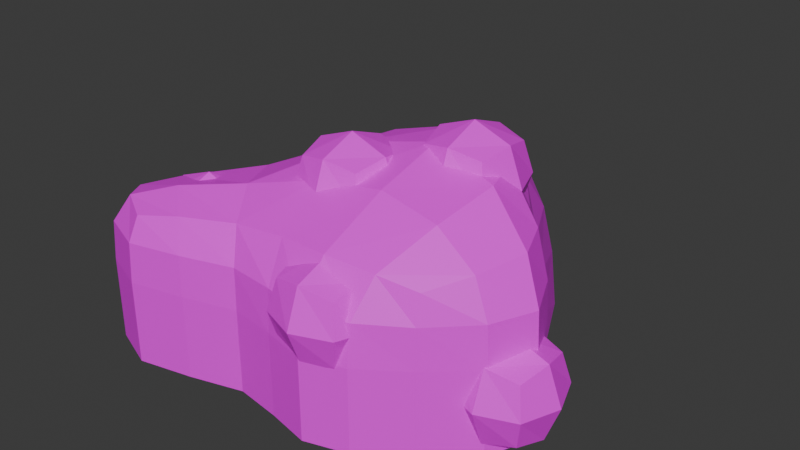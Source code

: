 # Source: Hearthsteel.blend  (saved by Blender 5.1.30; exported with 4.5.12 LTS)
import bpy
from mathutils import Matrix  # noqa: F401  (used for matrix-valued properties, if any)

bpy.ops.wm.read_factory_settings(use_empty=True)
scene = bpy.context.scene
scene.name = 'Scene'

# ---- collections
col_collection = bpy.data.collections.new('Collection'); scene.collection.children.link(col_collection)

# ---- images (referenced by path relative to the original .blend; pixels are not part of the script)
import os
ASSET_DIR = os.environ.get("B2B_ASSET_DIR", "")  # directory of the original .blend (textures are referenced by path, not embedded)
HERE = os.path.dirname(os.path.abspath(__file__))  # packed textures are extracted next to this script under _unpacked/

def load_image(name, relpath, width, height, colorspace="sRGB"):
    """Load a texture the original file referenced (path relative to the .blend, or extracted next to this script)."""
    p = next((c for c in (os.path.join(HERE, relpath), os.path.join(ASSET_DIR, relpath)) if relpath and os.path.exists(c)), "")
    if p:
        img = bpy.data.images.load(p, check_existing=True)
        img.name = name
    else:  # same state as the original file: an image datablock whose file is absent (Cycles renders it pink)
        img = bpy.data.images.new(name, width, height)
        img.source = "FILE"
        img.filepath = "//" + (relpath or name)
    img.colorspace_settings.name = colorspace
    return img
img_gradient_texture_atlas_png = load_image('gradient_texture_atlas.png', 'gradient_texture_atlas.png', 1024, 1024, 'sRGB')

# ---- materials (node trees are filled in below, after node groups)
mat_talc = bpy.data.materials.new('Talc')

# ---- material node trees
mat_talc.use_nodes = True; mat_talc.node_tree.nodes.clear()
_N = mat_talc.node_tree.nodes; _L = mat_talc.node_tree.links
n0 = _N.new('ShaderNodeBsdfPrincipled'); n0.name = 'Principled BSDF'; n0.location = (-200, 100)
n1 = _N.new('ShaderNodeOutputMaterial'); n1.name = 'Material Output'; n1.location = (200, 100)
n2 = _N.new('ShaderNodeTexImage'); n2.name = 'Image Texture'; n2.location = (-490, 80)
n2.image = img_gradient_texture_atlas_png
_L.new(n0.outputs[0], n1.inputs[0])
_L.new(n2.outputs[0], n0.inputs[0])
n1.is_active_output = True

# ---- world
world_world = bpy.data.worlds.new('World'); scene.world = world_world
world_world.use_nodes = True; world_world.node_tree.nodes.clear()
_N = world_world.node_tree.nodes; _L = world_world.node_tree.links
n0 = _N.new('ShaderNodeOutputWorld'); n0.name = 'World Output'; n0.location = (200, 100)
n1 = _N.new('ShaderNodeBackground'); n1.name = 'Background'; n1.location = (-200, 100)
n1.inputs[0].default_value = (0.05088, 0.05088, 0.05088, 1.0)
_L.new(n1.outputs[0], n0.inputs[0])
n0.is_active_output = True
world_world.color = (0.05088, 0.05088, 0.05088)
world_world.sun_shadow_jitter_overblur = 0.0

# ---- meshes
me_cube = bpy.data.meshes.new('Cube')
me_cube.from_pydata([(0.944, 1.005, 0.9533), (1.026, 1.32, -1.0), (1.002, -0.8451, 0.7997), (1.026, -0.9497, -1.0), (-1.038, 1.005, 0.9533), (-1.026, 1.32, -1.0), (-1.218, -1.048, 0.8665), (-1.065, -1.267, -1.0), (-2.195, 0.01577, -1.0), (1.498, 0.1306, 0.9842), (-1.817, -0.01463, 0.9886), (1.771, 0.0, -1.0), (0.0, 2.946, -1.0), (0.03069, -1.087, 0.9659), (0.0, -1.465, -1.0), (-0.1247, 1.513, 1.375), (0.08822, 0.5223, 1.603), (-3.123, -0.9212, -1.0), (-2.353, -1.588, -1.0), (-2.333, -1.429, 0.75), (-2.911, -0.929, 0.75), (1.0, 1.224, 0.1352), (-1.065, -1.267, 0.0), (1.026, -0.9497, 0.0), (-1.052, 1.224, 0.1352), (1.771, -1.863e-09, 0.0), (-2.195, 0.01577, 0.0), (-0.1036, 2.565, 0.5409), (-1.863e-09, -1.465, 0.0), (-2.353, -1.588, 0.0), (-3.123, -0.9212, 0.0), (-0.5032, 2.378, -1.0), (1.013, 1.291, -0.4173), (-1.084, -1.24, 0.4833), (1.026, -0.9497, -0.5), (-1.039, 1.291, -0.4173), (-0.5784, -1.034, 0.9286), (1.313, -0.4354, 0.9182), (0.5032, -1.314, -1.0), (-1.341, 0.6199, 0.982), (0.4836, 1.317, 1.217), (1.533, 0.54, -1.0), (-1.586, 0.5419, -1.0), (1.285, 0.6321, 0.9819), (-1.525, -0.5931, 1.059), (1.533, -0.4937, -1.0), (1.771, -1.863e-09, -0.5), (-2.195, 0.01577, -0.5), (0.9118, 0.3754, 1.413), (0.5032, 2.378, -1.0), (0.598, -1.006, 0.916), (-0.5082, -1.353, -1.0), (-0.6676, 1.317, 1.217), (-0.8239, 0.3598, 1.416), (-0.0132, 1.073, 1.585), (-0.05179, 2.831, -0.1693), (-1.863e-09, -1.465, -0.5), (0.08391, -0.3179, 1.369), (-2.912, -1.368, -1.0), (-2.349, -1.561, 0.4684), (-2.698, -1.229, 0.8048), (-3.123, -0.9212, -0.5), (-1.864, -1.27, 0.8232), (-1.699, -1.446, -1.0), (-2.588, -0.5932, 0.8348), (-2.804, -0.4527, -1.0), (0.9819, 1.103, 0.6207), (-1.065, -1.267, -0.5), (1.022, -0.9329, 0.4762), (-1.059, 1.103, 0.6207), (1.736, 0.01632, 0.498), (-2.156, 0.01392, 0.4961), (-0.1451, 2.063, 1.042), (0.003836, -1.418, 0.4957), (-2.353, -1.588, -0.5), (-3.087, -0.9225, 0.4684), (-2.804, -0.4527, 0.0), (-2.912, -1.368, 0.0), (0.5032, -1.314, 0.0), (-0.5777, 2.104, 0.3888), (-1.699, -1.446, 0.0), (1.53, 0.5281, 0.0169), (0.4288, 2.104, 0.3888), (1.533, -0.4937, 0.0), (-1.589, 0.53, 0.0169), (-0.5082, -1.353, 0.0), (-0.7169, -0.3821, 1.256), (-0.517, -1.313, 0.4911), (-1.562, 0.5267, 0.5124), (1.507, -0.4848, 0.4891), (0.406, 1.741, 0.8833), (1.499, 0.5282, 0.5124), (-1.718, -1.423, 0.477), (-0.7632, 0.9023, 1.397), (0.7345, 0.9054, 1.397), (-0.6156, 1.741, 0.8833), (0.5137, -1.276, 0.4888), (0.805, -0.3618, 1.24), (-2.885, -1.35, 0.4738), (-2.231, -0.9393, 0.9513), (-2.804, -0.4527, -0.5), (-2.773, -0.4672, 0.4799), (-2.912, -1.368, -0.5), (0.5032, -1.314, -0.5), (-0.5405, 2.295, -0.2623), (-1.699, -1.446, -0.5), (1.531, 0.5364, -0.4897), (0.466, 2.295, -0.2623), (1.533, -0.4937, -0.5), (-1.588, 0.5384, -0.4897), (-0.5082, -1.353, -0.5)], [], [(16, 53, 86, 57), (53, 10, 44, 86), (86, 44, 6, 36), (57, 86, 36, 13), (28, 73, 87, 85), (73, 13, 36, 87), (87, 36, 6, 33), (85, 87, 33, 22), (26, 71, 88, 84), (71, 10, 39, 88), (88, 39, 4, 69), (84, 88, 69, 24), (25, 70, 89, 83), (70, 9, 37, 89), (89, 37, 2, 68), (83, 89, 68, 23), (27, 72, 90, 82), (72, 15, 40, 90), (90, 40, 0, 66), (82, 90, 66, 21), (21, 66, 91, 81), (66, 0, 43, 91), (91, 43, 9, 70), (81, 91, 70, 25), (22, 33, 92, 80), (33, 6, 62, 92), (92, 62, 19, 59), (80, 92, 59, 29), (15, 52, 93, 54), (52, 4, 39, 93), (93, 39, 10, 53), (54, 93, 53, 16), (0, 40, 94, 43), (40, 15, 54, 94), (94, 54, 16, 48), (43, 94, 48, 9), (24, 69, 95, 79), (69, 4, 52, 95), (95, 52, 15, 72), (79, 95, 72, 27), (23, 68, 96, 78), (68, 2, 50, 96), (96, 50, 13, 73), (78, 96, 73, 28), (9, 48, 97, 37), (48, 16, 57, 97), (97, 57, 13, 50), (37, 97, 50, 2), (29, 59, 98, 77), (59, 19, 60, 98), (98, 60, 20, 75), (77, 98, 75, 30), (6, 44, 99, 62), (44, 10, 64, 99), (99, 64, 20, 60), (62, 99, 60, 19), (26, 47, 100, 76), (47, 8, 65, 100), (100, 65, 17, 61), (76, 100, 61, 30), (10, 71, 101, 64), (71, 26, 76, 101), (101, 76, 30, 75), (64, 101, 75, 20), (18, 74, 102, 58), (74, 29, 77, 102), (102, 77, 30, 61), (58, 102, 61, 17), (3, 34, 103, 38), (34, 23, 78, 103), (103, 78, 28, 56), (38, 103, 56, 14), (5, 35, 104, 31), (35, 24, 79, 104), (104, 79, 27, 55), (31, 104, 55, 12), (7, 67, 105, 63), (67, 22, 80, 105), (105, 80, 29, 74), (63, 105, 74, 18), (1, 32, 106, 41), (32, 21, 81, 106), (106, 81, 25, 46), (41, 106, 46, 11), (12, 55, 107, 49), (55, 27, 82, 107), (107, 82, 21, 32), (49, 107, 32, 1), (11, 46, 108, 45), (46, 25, 83, 108), (108, 83, 23, 34), (45, 108, 34, 3), (8, 47, 109, 42), (47, 26, 84, 109), (109, 84, 24, 35), (42, 109, 35, 5), (14, 56, 110, 51), (56, 28, 85, 110), (110, 85, 22, 67), (51, 110, 67, 7)])
_uv = me_cube.uv_layers.new(name='UVMap')
_uv.uv.foreach_set('vector', [0.1552, 0.5795, 0.1617, 0.584, 0.1543, 0.5863, 0.1479, 0.5827, 0.1617, 0.584, 0.1672, 0.5898, 0.1595, 0.5906, 0.1543, 0.5863, 0.1543, 0.5863, 0.1595, 0.5906, 0.1529, 0.5911, 0.1474, 0.5884, 0.1479, 0.5827, 0.1543, 0.5863, 0.1474, 0.5884, 0.1417, 0.586, 0.1969, 0.5963, 0.1965, 0.5936, 0.2013, 0.5935, 0.2015, 0.5962, 0.1965, 0.5936, 0.1941, 0.591, 0.2002, 0.5911, 0.2013, 0.5935, 0.2013, 0.5935, 0.2002, 0.5911, 0.207, 0.5913, 0.2068, 0.5935, 0.2015, 0.5962, 0.2013, 0.5935, 0.2068, 0.5935, 0.2068, 0.5961, 0.1516, 0.5701, 0.1519, 0.5674, 0.1615, 0.5673, 0.1613, 0.57, 0.1519, 0.5674, 0.1543, 0.5646, 0.1641, 0.5646, 0.1615, 0.5673, 0.1615, 0.5673, 0.1641, 0.5646, 0.1701, 0.5648, 0.1709, 0.5667, 0.1613, 0.57, 0.1615, 0.5673, 0.1709, 0.5667, 0.1721, 0.5693, 0.1688, 0.5963, 0.1691, 0.5935, 0.1747, 0.5937, 0.1745, 0.5963, 0.1691, 0.5935, 0.1709, 0.5908, 0.1764, 0.5913, 0.1747, 0.5937, 0.1747, 0.5937, 0.1764, 0.5913, 0.1824, 0.592, 0.1827, 0.5938, 0.1745, 0.5963, 0.1747, 0.5937, 0.1827, 0.5938, 0.1828, 0.5964, 0.1721, 0.5821, 0.1769, 0.5791, 0.184, 0.5802, 0.1804, 0.5831, 0.1769, 0.5791, 0.1827, 0.577, 0.1889, 0.5783, 0.184, 0.5802, 0.184, 0.5802, 0.1889, 0.5783, 0.1952, 0.5799, 0.1945, 0.5818, 0.1804, 0.5831, 0.184, 0.5802, 0.1945, 0.5818, 0.1933, 0.5845, 0.1933, 0.5845, 0.1945, 0.5818, 0.2039, 0.5825, 0.2041, 0.5852, 0.1945, 0.5818, 0.1952, 0.5799, 0.2014, 0.5798, 0.2039, 0.5825, 0.2039, 0.5825, 0.2014, 0.5798, 0.208, 0.5797, 0.2108, 0.5824, 0.2041, 0.5852, 0.2039, 0.5825, 0.2108, 0.5824, 0.2112, 0.5852, 0.2068, 0.5961, 0.2068, 0.5935, 0.2147, 0.5935, 0.2146, 0.5961, 0.2068, 0.5935, 0.207, 0.5913, 0.2152, 0.5915, 0.2147, 0.5935, 0.2147, 0.5935, 0.2152, 0.5915, 0.2212, 0.5919, 0.2222, 0.5934, 0.2146, 0.5961, 0.2147, 0.5935, 0.2222, 0.5934, 0.2224, 0.596, 0.1658, 0.5772, 0.1688, 0.5802, 0.166, 0.5819, 0.1609, 0.578, 0.176, 0.5633, 0.1701, 0.5648, 0.1641, 0.5646, 0.1714, 0.5622, 0.166, 0.5819, 0.1686, 0.5856, 0.1672, 0.5898, 0.1617, 0.584, 0.1609, 0.578, 0.166, 0.5819, 0.1617, 0.584, 0.1552, 0.5795, 0.1952, 0.5799, 0.1889, 0.5783, 0.1948, 0.5773, 0.2014, 0.5798, 0.1889, 0.5783, 0.1827, 0.577, 0.188, 0.5757, 0.1948, 0.5773, 0.153, 0.5757, 0.1609, 0.578, 0.1552, 0.5795, 0.1468, 0.5769, 0.2014, 0.5798, 0.1948, 0.5773, 0.2015, 0.577, 0.208, 0.5797, 0.1721, 0.5693, 0.1709, 0.5667, 0.1804, 0.5653, 0.1841, 0.5681, 0.1709, 0.5667, 0.1701, 0.5648, 0.176, 0.5633, 0.1804, 0.5653, 0.1804, 0.5653, 0.176, 0.5633, 0.1822, 0.5623, 0.1872, 0.5643, 0.1841, 0.5681, 0.1804, 0.5653, 0.1872, 0.5643, 0.1922, 0.5672, 0.1828, 0.5964, 0.1827, 0.5938, 0.1903, 0.5937, 0.1906, 0.5964, 0.1827, 0.5938, 0.1824, 0.592, 0.1876, 0.5913, 0.1903, 0.5937, 0.1903, 0.5937, 0.1876, 0.5913, 0.1941, 0.591, 0.1965, 0.5936, 0.1906, 0.5964, 0.1903, 0.5937, 0.1965, 0.5936, 0.1969, 0.5963, 0.1396, 0.5758, 0.1468, 0.5769, 0.1412, 0.5801, 0.1362, 0.5786, 0.1468, 0.5769, 0.1552, 0.5795, 0.1479, 0.5827, 0.1412, 0.5801, 0.1412, 0.5801, 0.1479, 0.5827, 0.1417, 0.586, 0.1374, 0.5835, 0.1362, 0.5786, 0.1412, 0.5801, 0.1374, 0.5835, 0.1354, 0.5814, 0.1967, 0.5664, 0.1969, 0.5639, 0.2021, 0.5642, 0.2021, 0.5668, 0.1969, 0.5639, 0.1983, 0.5623, 0.2025, 0.5622, 0.2021, 0.5642, 0.2021, 0.5642, 0.2025, 0.5622, 0.207, 0.5625, 0.208, 0.5642, 0.2021, 0.5668, 0.2021, 0.5642, 0.208, 0.5642, 0.2082, 0.5668, 0.1529, 0.5911, 0.1595, 0.5906, 0.1627, 0.5948, 0.1566, 0.5946, 0.1595, 0.5906, 0.1672, 0.5898, 0.1688, 0.5951, 0.1627, 0.5948, 0.1627, 0.5948, 0.1688, 0.5951, 0.1687, 0.5977, 0.1642, 0.5978, 0.1566, 0.5946, 0.1627, 0.5948, 0.1642, 0.5978, 0.1593, 0.5971, 0.1516, 0.5701, 0.1516, 0.5729, 0.1423, 0.573, 0.1423, 0.5703, 0.1516, 0.5729, 0.1516, 0.5756, 0.1423, 0.5757, 0.1423, 0.573, 0.1423, 0.573, 0.1423, 0.5757, 0.1354, 0.5756, 0.1354, 0.5729, 0.1423, 0.5703, 0.1423, 0.573, 0.1354, 0.5729, 0.1354, 0.5702, 0.1543, 0.5646, 0.1519, 0.5674, 0.1424, 0.5676, 0.1427, 0.5655, 0.1519, 0.5674, 0.1516, 0.5701, 0.1423, 0.5703, 0.1424, 0.5676, 0.1424, 0.5676, 0.1423, 0.5703, 0.1354, 0.5702, 0.1356, 0.5676, 0.1427, 0.5655, 0.1424, 0.5676, 0.1356, 0.5676, 0.137, 0.566, 0.1967, 0.5718, 0.1967, 0.5691, 0.2021, 0.5695, 0.2021, 0.5722, 0.1967, 0.5691, 0.1967, 0.5664, 0.2021, 0.5668, 0.2021, 0.5695, 0.2021, 0.5695, 0.2021, 0.5668, 0.2082, 0.5668, 0.2082, 0.5695, 0.2021, 0.5722, 0.2021, 0.5695, 0.2082, 0.5695, 0.2082, 0.5722, 0.1828, 0.6018, 0.1828, 0.5991, 0.1906, 0.5991, 0.1906, 0.6019, 0.1828, 0.5991, 0.1828, 0.5964, 0.1906, 0.5964, 0.1906, 0.5991, 0.1906, 0.5991, 0.1906, 0.5964, 0.1969, 0.5963, 0.1969, 0.5991, 0.1906, 0.6019, 0.1906, 0.5991, 0.1969, 0.5991, 0.1969, 0.6018, 0.1732, 0.5756, 0.1728, 0.5724, 0.1862, 0.5717, 0.1873, 0.5757, 0.1728, 0.5724, 0.1721, 0.5693, 0.1841, 0.5681, 0.1862, 0.5717, 0.1862, 0.5717, 0.1841, 0.5681, 0.1922, 0.5672, 0.1952, 0.5712, 0.1873, 0.5757, 0.1862, 0.5717, 0.1952, 0.5712, 0.1967, 0.5757, 0.2068, 0.6016, 0.2068, 0.5989, 0.2146, 0.5988, 0.2146, 0.6016, 0.2068, 0.5989, 0.2068, 0.5961, 0.2146, 0.5961, 0.2146, 0.5988, 0.2146, 0.5988, 0.2146, 0.5961, 0.2224, 0.596, 0.2224, 0.5988, 0.2146, 0.6016, 0.2146, 0.5988, 0.2224, 0.5988, 0.2224, 0.6015, 0.1925, 0.5907, 0.1927, 0.5875, 0.204, 0.5879, 0.204, 0.5906, 0.1927, 0.5875, 0.1933, 0.5845, 0.2041, 0.5852, 0.204, 0.5879, 0.204, 0.5879, 0.2041, 0.5852, 0.2112, 0.5852, 0.2112, 0.5879, 0.204, 0.5906, 0.204, 0.5879, 0.2112, 0.5879, 0.2112, 0.5906, 0.1688, 0.5907, 0.1697, 0.5861, 0.1787, 0.5867, 0.1781, 0.5908, 0.1697, 0.5861, 0.1721, 0.5821, 0.1804, 0.5831, 0.1787, 0.5867, 0.1787, 0.5867, 0.1804, 0.5831, 0.1933, 0.5845, 0.1927, 0.5875, 0.1781, 0.5908, 0.1787, 0.5867, 0.1927, 0.5875, 0.1925, 0.5907, 0.1688, 0.6017, 0.1688, 0.599, 0.1745, 0.5991, 0.1745, 0.6018, 0.1688, 0.599, 0.1688, 0.5963, 0.1745, 0.5963, 0.1745, 0.5991, 0.1745, 0.5991, 0.1745, 0.5963, 0.1828, 0.5964, 0.1828, 0.5991, 0.1745, 0.6018, 0.1745, 0.5991, 0.1828, 0.5991, 0.1828, 0.6018, 0.1516, 0.5756, 0.1516, 0.5729, 0.1614, 0.5727, 0.1614, 0.5755, 0.1516, 0.5729, 0.1516, 0.5701, 0.1613, 0.57, 0.1614, 0.5727, 0.1614, 0.5727, 0.1613, 0.57, 0.1721, 0.5693, 0.1728, 0.5724, 0.1614, 0.5755, 0.1614, 0.5727, 0.1728, 0.5724, 0.1732, 0.5756, 0.1969, 0.6018, 0.1969, 0.5991, 0.2015, 0.599, 0.2015, 0.6017, 0.1969, 0.5991, 0.1969, 0.5963, 0.2015, 0.5962, 0.2015, 0.599, 0.2015, 0.599, 0.2015, 0.5962, 0.2068, 0.5961, 0.2068, 0.5989, 0.2015, 0.6017, 0.2015, 0.599, 0.2068, 0.5989, 0.2068, 0.6016])
me_cube.materials.append(mat_talc)
me_cube.use_mirror_vertex_groups = False
me_cube.update()
me_cube_002 = bpy.data.meshes.new('Cube.002')
me_cube_002.from_pydata([(-0.3449, -0.6433, -0.579), (-0.3449, -0.6433, 0.144), (-0.3449, 0.07974, -0.579), (-0.3449, 0.07974, 0.144), (0.3782, -0.6433, -0.579), (0.3782, -0.6433, 0.144), (0.3782, 0.07974, -0.579), (0.3782, 0.07974, 0.144), (-1.037, 1.64, -0.5845), (-1.037, 1.64, 0.1385), (-1.037, 2.363, -0.5845), (-1.037, 2.363, 0.1385), (-0.3143, 1.64, -0.5845), (-0.3143, 1.64, 0.1385), (-0.3143, 2.363, -0.5845), (-0.3143, 2.363, 0.1385), (-0.0008025, 1.157, 0.3068), (-0.0008025, 1.157, 1.03), (-0.0008025, 1.88, 0.3068), (-0.0008025, 1.88, 1.03), (0.7222, 1.157, 0.3068), (0.7222, 1.157, 1.03), (0.7222, 1.88, 0.3068), (0.7222, 1.88, 1.03), (-2.534, -0.2007, -0.5309), (-2.534, -0.2007, 0.1921), (-2.534, 0.5223, -0.5309), (-2.534, 0.5223, 0.1921), (-1.811, -0.2007, -0.5309), (-1.811, -0.2007, 0.1921), (-1.811, 0.5223, -0.5309), (-1.811, 0.5223, 0.1921), (1.144, 0.2761, -1.323), (1.144, 0.2761, -0.5999), (1.144, 0.9992, -1.323), (1.144, 0.9992, -0.5999), (1.867, 0.2761, -1.323), (1.867, 0.2761, -0.5999), (1.867, 0.9992, -1.323), (1.867, 0.9992, -0.5999), (-0.9812, 0.4074, 0.1601), (-0.9812, 0.4074, 0.8831), (-0.9812, 1.13, 0.1601), (-0.9812, 1.13, 0.8831), (-0.2582, 0.4074, 0.1601), (-0.2582, 0.4074, 0.8831), (-0.2582, 1.13, 0.1601), (-0.2582, 1.13, 0.8831), (-0.4241, -0.2818, -0.6582), (-0.4241, -0.7225, -0.2175), (-0.4241, -0.2818, 0.2233), (-0.4241, 0.159, -0.2175), (0.01665, 0.159, -0.6582), (0.01665, 0.159, 0.2233), (0.4574, 0.159, -0.2175), (0.4574, -0.2818, -0.6582), (0.4574, -0.2818, 0.2233), (0.4574, -0.7225, -0.2175), (0.01665, -0.7225, -0.6582), (0.01665, -0.7225, 0.2233), (-1.117, 2.002, -0.6637), (-1.117, 1.561, -0.223), (-1.117, 2.002, 0.2177), (-1.117, 2.443, -0.223), (-0.6758, 2.443, -0.6637), (-0.6758, 2.443, 0.2177), (-0.2351, 2.443, -0.223), (-0.2351, 2.002, -0.6637), (-0.2351, 2.002, 0.2177), (-0.2351, 1.561, -0.223), (-0.6758, 1.561, -0.6637), (-0.6758, 1.561, 0.2177), (-0.08002, 1.518, 0.2276), (-0.08002, 1.078, 0.6683), (-0.08002, 1.518, 1.109), (-0.08002, 1.959, 0.6683), (0.3607, 1.959, 0.2276), (0.3607, 1.959, 1.109), (0.8014, 1.959, 0.6683), (0.8014, 1.518, 0.2276), (0.8014, 1.518, 1.109), (0.8014, 1.078, 0.6683), (0.3607, 1.078, 0.2276), (0.3607, 1.078, 1.109), (-2.613, 0.1608, -0.6102), (-2.613, -0.28, -0.1694), (-2.613, 0.1608, 0.2713), (-2.613, 0.6015, -0.1694), (-2.172, 0.6015, -0.6102), (-2.172, 0.6015, 0.2713), (-1.732, 0.6015, -0.1694), (-1.732, 0.1608, -0.6102), (-1.732, 0.1608, 0.2713), (-1.732, -0.28, -0.1694), (-2.172, -0.28, -0.6102), (-2.172, -0.28, 0.2713), (1.064, 0.6376, -1.402), (1.064, 0.1969, -0.9614), (1.064, 0.6376, -0.5207), (1.064, 1.078, -0.9614), (1.505, 1.078, -1.402), (1.505, 1.078, -0.5207), (1.946, 1.078, -0.9614), (1.946, 0.6376, -1.402), (1.946, 0.6376, -0.5207), (1.946, 0.1969, -0.9614), (1.505, 0.1969, -1.402), (1.505, 0.1969, -0.5207), (-1.06, 0.7689, 0.08087), (-1.06, 0.3282, 0.5216), (-1.06, 0.7689, 0.9623), (-1.06, 1.21, 0.5216), (-0.6197, 1.21, 0.08087), (-0.6197, 1.21, 0.9623), (-0.1789, 1.21, 0.5216), (-0.1789, 0.7689, 0.08087), (-0.1789, 0.7689, 0.9623), (-0.1789, 0.3282, 0.5216), (-0.6197, 0.3282, 0.08087), (-0.6197, 0.3282, 0.9623), (-0.5903, -0.2818, -0.2175), (0.01665, 0.3252, -0.2175), (0.6236, -0.2818, -0.2175), (0.01665, -0.8888, -0.2175), (0.01665, -0.2818, -0.8245), (0.01665, -0.2818, 0.3895), (-1.283, 2.002, -0.223), (-0.6758, 2.609, -0.223), (-0.06885, 2.002, -0.223), (-0.6758, 1.395, -0.223), (-0.6758, 2.002, -0.83), (-0.6758, 2.002, 0.384), (-0.2463, 1.518, 0.6683), (0.3607, 2.125, 0.6683), (0.9677, 1.518, 0.6683), (0.3607, 0.9113, 0.6683), (0.3607, 1.518, 0.06134), (0.3607, 1.518, 1.275), (-2.779, 0.1608, -0.1694), (-2.172, 0.7678, -0.1694), (-1.565, 0.1608, -0.1694), (-2.172, -0.4462, -0.1694), (-2.172, 0.1608, -0.7764), (-2.172, 0.1608, 0.4375), (0.8982, 0.6376, -0.9614), (1.505, 1.245, -0.9614), (2.112, 0.6376, -0.9614), (1.505, 0.03066, -0.9614), (1.505, 0.6376, -1.568), (1.505, 0.6376, -0.3545), (-1.227, 0.7689, 0.5216), (-0.6197, 1.376, 0.5216), (-0.01269, 0.7689, 0.5216), (-0.6197, 0.1619, 0.5216), (-0.6197, 0.7689, -0.08538), (-0.6197, 0.7689, 1.129)], [], [(0, 49, 120, 48), (49, 1, 50, 120), (120, 50, 3, 51), (48, 120, 51, 2), (2, 51, 121, 52), (51, 3, 53, 121), (121, 53, 7, 54), (52, 121, 54, 6), (6, 54, 122, 55), (54, 7, 56, 122), (122, 56, 5, 57), (55, 122, 57, 4), (4, 57, 123, 58), (57, 5, 59, 123), (123, 59, 1, 49), (58, 123, 49, 0), (2, 52, 124, 48), (52, 6, 55, 124), (124, 55, 4, 58), (48, 124, 58, 0), (7, 53, 125, 56), (53, 3, 50, 125), (125, 50, 1, 59), (56, 125, 59, 5), (8, 61, 126, 60), (61, 9, 62, 126), (126, 62, 11, 63), (60, 126, 63, 10), (10, 63, 127, 64), (63, 11, 65, 127), (127, 65, 15, 66), (64, 127, 66, 14), (14, 66, 128, 67), (66, 15, 68, 128), (128, 68, 13, 69), (67, 128, 69, 12), (12, 69, 129, 70), (69, 13, 71, 129), (129, 71, 9, 61), (70, 129, 61, 8), (10, 64, 130, 60), (64, 14, 67, 130), (130, 67, 12, 70), (60, 130, 70, 8), (15, 65, 131, 68), (65, 11, 62, 131), (131, 62, 9, 71), (68, 131, 71, 13), (16, 73, 132, 72), (73, 17, 74, 132), (132, 74, 19, 75), (72, 132, 75, 18), (18, 75, 133, 76), (75, 19, 77, 133), (133, 77, 23, 78), (76, 133, 78, 22), (22, 78, 134, 79), (78, 23, 80, 134), (134, 80, 21, 81), (79, 134, 81, 20), (20, 81, 135, 82), (81, 21, 83, 135), (135, 83, 17, 73), (82, 135, 73, 16), (18, 76, 136, 72), (76, 22, 79, 136), (136, 79, 20, 82), (72, 136, 82, 16), (23, 77, 137, 80), (77, 19, 74, 137), (137, 74, 17, 83), (80, 137, 83, 21), (24, 85, 138, 84), (85, 25, 86, 138), (138, 86, 27, 87), (84, 138, 87, 26), (26, 87, 139, 88), (87, 27, 89, 139), (139, 89, 31, 90), (88, 139, 90, 30), (30, 90, 140, 91), (90, 31, 92, 140), (140, 92, 29, 93), (91, 140, 93, 28), (28, 93, 141, 94), (93, 29, 95, 141), (141, 95, 25, 85), (94, 141, 85, 24), (26, 88, 142, 84), (88, 30, 91, 142), (142, 91, 28, 94), (84, 142, 94, 24), (31, 89, 143, 92), (89, 27, 86, 143), (143, 86, 25, 95), (92, 143, 95, 29), (32, 97, 144, 96), (97, 33, 98, 144), (144, 98, 35, 99), (96, 144, 99, 34), (34, 99, 145, 100), (99, 35, 101, 145), (145, 101, 39, 102), (100, 145, 102, 38), (38, 102, 146, 103), (102, 39, 104, 146), (146, 104, 37, 105), (103, 146, 105, 36), (36, 105, 147, 106), (105, 37, 107, 147), (147, 107, 33, 97), (106, 147, 97, 32), (34, 100, 148, 96), (100, 38, 103, 148), (148, 103, 36, 106), (96, 148, 106, 32), (39, 101, 149, 104), (101, 35, 98, 149), (149, 98, 33, 107), (104, 149, 107, 37), (40, 109, 150, 108), (109, 41, 110, 150), (150, 110, 43, 111), (108, 150, 111, 42), (42, 111, 151, 112), (111, 43, 113, 151), (151, 113, 47, 114), (112, 151, 114, 46), (46, 114, 152, 115), (114, 47, 116, 152), (152, 116, 45, 117), (115, 152, 117, 44), (44, 117, 153, 118), (117, 45, 119, 153), (153, 119, 41, 109), (118, 153, 109, 40), (42, 112, 154, 108), (112, 46, 115, 154), (154, 115, 44, 118), (108, 154, 118, 40), (47, 113, 155, 116), (113, 43, 110, 155), (155, 110, 41, 119), (116, 155, 119, 45)])
_uv = me_cube_002.uv_layers.new(name='UVMap')
_uv.uv.foreach_set('vector', [0.3892, 0.8052, 0.3892, 0.8028, 0.3946, 0.8028, 0.3946, 0.8052, 0.3892, 0.8028, 0.3892, 0.8004, 0.3946, 0.8004, 0.3946, 0.8028, 0.3946, 0.8028, 0.3946, 0.8004, 0.4, 0.8004, 0.4, 0.8028, 0.3946, 0.8052, 0.3946, 0.8028, 0.4, 0.8028, 0.4, 0.8052, 0.3892, 0.81, 0.3892, 0.8076, 0.3946, 0.8076, 0.3946, 0.81, 0.3892, 0.8076, 0.3892, 0.8052, 0.3946, 0.8052, 0.3946, 0.8076, 0.3946, 0.8076, 0.3946, 0.8052, 0.4, 0.8052, 0.4, 0.8076, 0.3946, 0.81, 0.3946, 0.8076, 0.4, 0.8076, 0.4, 0.81, 0.4, 0.8052, 0.4, 0.8028, 0.4054, 0.8028, 0.4054, 0.8052, 0.4, 0.8028, 0.4, 0.8004, 0.4054, 0.8004, 0.4054, 0.8028, 0.4054, 0.8028, 0.4054, 0.8004, 0.4108, 0.8004, 0.4108, 0.8028, 0.4054, 0.8052, 0.4054, 0.8028, 0.4108, 0.8028, 0.4108, 0.8052, 0.4, 0.81, 0.4, 0.8076, 0.4054, 0.8076, 0.4054, 0.81, 0.4, 0.8076, 0.4, 0.8052, 0.4054, 0.8052, 0.4054, 0.8076, 0.4054, 0.8076, 0.4054, 0.8052, 0.4108, 0.8052, 0.4108, 0.8076, 0.4054, 0.81, 0.4054, 0.8076, 0.4108, 0.8076, 0.4108, 0.81, 0.4, 0.8149, 0.3946, 0.8149, 0.3946, 0.8124, 0.4, 0.8124, 0.3946, 0.8149, 0.3892, 0.8149, 0.3892, 0.8124, 0.3946, 0.8124, 0.3946, 0.8124, 0.3892, 0.8124, 0.3892, 0.81, 0.3946, 0.81, 0.4, 0.8124, 0.3946, 0.8124, 0.3946, 0.81, 0.4, 0.81, 0.4108, 0.8149, 0.4054, 0.8149, 0.4054, 0.8124, 0.4108, 0.8124, 0.4054, 0.8149, 0.4, 0.8149, 0.4, 0.8124, 0.4054, 0.8124, 0.4054, 0.8124, 0.4, 0.8124, 0.4, 0.81, 0.4054, 0.81, 0.4108, 0.8124, 0.4054, 0.8124, 0.4054, 0.81, 0.4108, 0.81, 0.3892, 0.8052, 0.3892, 0.8028, 0.3946, 0.8028, 0.3946, 0.8052, 0.3892, 0.8028, 0.3892, 0.8004, 0.3946, 0.8004, 0.3946, 0.8028, 0.3946, 0.8028, 0.3946, 0.8004, 0.4, 0.8004, 0.4, 0.8028, 0.3946, 0.8052, 0.3946, 0.8028, 0.4, 0.8028, 0.4, 0.8052, 0.3892, 0.81, 0.3892, 0.8076, 0.3946, 0.8076, 0.3946, 0.81, 0.3892, 0.8076, 0.3892, 0.8052, 0.3946, 0.8052, 0.3946, 0.8076, 0.3946, 0.8076, 0.3946, 0.8052, 0.4, 0.8052, 0.4, 0.8076, 0.3946, 0.81, 0.3946, 0.8076, 0.4, 0.8076, 0.4, 0.81, 0.4, 0.8052, 0.4, 0.8028, 0.4054, 0.8028, 0.4054, 0.8052, 0.4, 0.8028, 0.4, 0.8004, 0.4054, 0.8004, 0.4054, 0.8028, 0.4054, 0.8028, 0.4054, 0.8004, 0.4108, 0.8004, 0.4108, 0.8028, 0.4054, 0.8052, 0.4054, 0.8028, 0.4108, 0.8028, 0.4108, 0.8052, 0.4, 0.81, 0.4, 0.8076, 0.4054, 0.8076, 0.4054, 0.81, 0.4, 0.8076, 0.4, 0.8052, 0.4054, 0.8052, 0.4054, 0.8076, 0.4054, 0.8076, 0.4054, 0.8052, 0.4108, 0.8052, 0.4108, 0.8076, 0.4054, 0.81, 0.4054, 0.8076, 0.4108, 0.8076, 0.4108, 0.81, 0.4, 0.8149, 0.3946, 0.8149, 0.3946, 0.8124, 0.4, 0.8124, 0.3946, 0.8149, 0.3892, 0.8149, 0.3892, 0.8124, 0.3946, 0.8124, 0.3946, 0.8124, 0.3892, 0.8124, 0.3892, 0.81, 0.3946, 0.81, 0.4, 0.8124, 0.3946, 0.8124, 0.3946, 0.81, 0.4, 0.81, 0.4108, 0.8149, 0.4054, 0.8149, 0.4054, 0.8124, 0.4108, 0.8124, 0.4054, 0.8149, 0.4, 0.8149, 0.4, 0.8124, 0.4054, 0.8124, 0.4054, 0.8124, 0.4, 0.8124, 0.4, 0.81, 0.4054, 0.81, 0.4108, 0.8124, 0.4054, 0.8124, 0.4054, 0.81, 0.4108, 0.81, 0.3892, 0.8052, 0.3892, 0.8028, 0.3946, 0.8028, 0.3946, 0.8052, 0.3892, 0.8028, 0.3892, 0.8004, 0.3946, 0.8004, 0.3946, 0.8028, 0.3946, 0.8028, 0.3946, 0.8004, 0.4, 0.8004, 0.4, 0.8028, 0.3946, 0.8052, 0.3946, 0.8028, 0.4, 0.8028, 0.4, 0.8052, 0.3892, 0.81, 0.3892, 0.8076, 0.3946, 0.8076, 0.3946, 0.81, 0.3892, 0.8076, 0.3892, 0.8052, 0.3946, 0.8052, 0.3946, 0.8076, 0.3946, 0.8076, 0.3946, 0.8052, 0.4, 0.8052, 0.4, 0.8076, 0.3946, 0.81, 0.3946, 0.8076, 0.4, 0.8076, 0.4, 0.81, 0.4, 0.8052, 0.4, 0.8028, 0.4054, 0.8028, 0.4054, 0.8052, 0.4, 0.8028, 0.4, 0.8004, 0.4054, 0.8004, 0.4054, 0.8028, 0.4054, 0.8028, 0.4054, 0.8004, 0.4108, 0.8004, 0.4108, 0.8028, 0.4054, 0.8052, 0.4054, 0.8028, 0.4108, 0.8028, 0.4108, 0.8052, 0.4, 0.81, 0.4, 0.8076, 0.4054, 0.8076, 0.4054, 0.81, 0.4, 0.8076, 0.4, 0.8052, 0.4054, 0.8052, 0.4054, 0.8076, 0.4054, 0.8076, 0.4054, 0.8052, 0.4108, 0.8052, 0.4108, 0.8076, 0.4054, 0.81, 0.4054, 0.8076, 0.4108, 0.8076, 0.4108, 0.81, 0.4, 0.8149, 0.3946, 0.8149, 0.3946, 0.8124, 0.4, 0.8124, 0.3946, 0.8149, 0.3892, 0.8149, 0.3892, 0.8124, 0.3946, 0.8124, 0.3946, 0.8124, 0.3892, 0.8124, 0.3892, 0.81, 0.3946, 0.81, 0.4, 0.8124, 0.3946, 0.8124, 0.3946, 0.81, 0.4, 0.81, 0.4108, 0.8149, 0.4054, 0.8149, 0.4054, 0.8124, 0.4108, 0.8124, 0.4054, 0.8149, 0.4, 0.8149, 0.4, 0.8124, 0.4054, 0.8124, 0.4054, 0.8124, 0.4, 0.8124, 0.4, 0.81, 0.4054, 0.81, 0.4108, 0.8124, 0.4054, 0.8124, 0.4054, 0.81, 0.4108, 0.81, 0.3892, 0.8052, 0.3892, 0.8028, 0.3946, 0.8028, 0.3946, 0.8052, 0.3892, 0.8028, 0.3892, 0.8004, 0.3946, 0.8004, 0.3946, 0.8028, 0.3946, 0.8028, 0.3946, 0.8004, 0.4, 0.8004, 0.4, 0.8028, 0.3946, 0.8052, 0.3946, 0.8028, 0.4, 0.8028, 0.4, 0.8052, 0.3892, 0.81, 0.3892, 0.8076, 0.3946, 0.8076, 0.3946, 0.81, 0.3892, 0.8076, 0.3892, 0.8052, 0.3946, 0.8052, 0.3946, 0.8076, 0.3946, 0.8076, 0.3946, 0.8052, 0.4, 0.8052, 0.4, 0.8076, 0.3946, 0.81, 0.3946, 0.8076, 0.4, 0.8076, 0.4, 0.81, 0.4, 0.8052, 0.4, 0.8028, 0.4054, 0.8028, 0.4054, 0.8052, 0.4, 0.8028, 0.4, 0.8004, 0.4054, 0.8004, 0.4054, 0.8028, 0.4054, 0.8028, 0.4054, 0.8004, 0.4108, 0.8004, 0.4108, 0.8028, 0.4054, 0.8052, 0.4054, 0.8028, 0.4108, 0.8028, 0.4108, 0.8052, 0.4, 0.81, 0.4, 0.8076, 0.4054, 0.8076, 0.4054, 0.81, 0.4, 0.8076, 0.4, 0.8052, 0.4054, 0.8052, 0.4054, 0.8076, 0.4054, 0.8076, 0.4054, 0.8052, 0.4108, 0.8052, 0.4108, 0.8076, 0.4054, 0.81, 0.4054, 0.8076, 0.4108, 0.8076, 0.4108, 0.81, 0.4, 0.8149, 0.3946, 0.8149, 0.3946, 0.8124, 0.4, 0.8124, 0.3946, 0.8149, 0.3892, 0.8149, 0.3892, 0.8124, 0.3946, 0.8124, 0.3946, 0.8124, 0.3892, 0.8124, 0.3892, 0.81, 0.3946, 0.81, 0.4, 0.8124, 0.3946, 0.8124, 0.3946, 0.81, 0.4, 0.81, 0.4108, 0.8149, 0.4054, 0.8149, 0.4054, 0.8124, 0.4108, 0.8124, 0.4054, 0.8149, 0.4, 0.8149, 0.4, 0.8124, 0.4054, 0.8124, 0.4054, 0.8124, 0.4, 0.8124, 0.4, 0.81, 0.4054, 0.81, 0.4108, 0.8124, 0.4054, 0.8124, 0.4054, 0.81, 0.4108, 0.81, 0.3892, 0.8052, 0.3892, 0.8028, 0.3946, 0.8028, 0.3946, 0.8052, 0.3892, 0.8028, 0.3892, 0.8004, 0.3946, 0.8004, 0.3946, 0.8028, 0.3946, 0.8028, 0.3946, 0.8004, 0.4, 0.8004, 0.4, 0.8028, 0.3946, 0.8052, 0.3946, 0.8028, 0.4, 0.8028, 0.4, 0.8052, 0.3892, 0.81, 0.3892, 0.8076, 0.3946, 0.8076, 0.3946, 0.81, 0.3892, 0.8076, 0.3892, 0.8052, 0.3946, 0.8052, 0.3946, 0.8076, 0.3946, 0.8076, 0.3946, 0.8052, 0.4, 0.8052, 0.4, 0.8076, 0.3946, 0.81, 0.3946, 0.8076, 0.4, 0.8076, 0.4, 0.81, 0.4, 0.8052, 0.4, 0.8028, 0.4054, 0.8028, 0.4054, 0.8052, 0.4, 0.8028, 0.4, 0.8004, 0.4054, 0.8004, 0.4054, 0.8028, 0.4054, 0.8028, 0.4054, 0.8004, 0.4108, 0.8004, 0.4108, 0.8028, 0.4054, 0.8052, 0.4054, 0.8028, 0.4108, 0.8028, 0.4108, 0.8052, 0.4, 0.81, 0.4, 0.8076, 0.4054, 0.8076, 0.4054, 0.81, 0.4, 0.8076, 0.4, 0.8052, 0.4054, 0.8052, 0.4054, 0.8076, 0.4054, 0.8076, 0.4054, 0.8052, 0.4108, 0.8052, 0.4108, 0.8076, 0.4054, 0.81, 0.4054, 0.8076, 0.4108, 0.8076, 0.4108, 0.81, 0.4, 0.8149, 0.3946, 0.8149, 0.3946, 0.8124, 0.4, 0.8124, 0.3946, 0.8149, 0.3892, 0.8149, 0.3892, 0.8124, 0.3946, 0.8124, 0.3946, 0.8124, 0.3892, 0.8124, 0.3892, 0.81, 0.3946, 0.81, 0.4, 0.8124, 0.3946, 0.8124, 0.3946, 0.81, 0.4, 0.81, 0.4108, 0.8149, 0.4054, 0.8149, 0.4054, 0.8124, 0.4108, 0.8124, 0.4054, 0.8149, 0.4, 0.8149, 0.4, 0.8124, 0.4054, 0.8124, 0.4054, 0.8124, 0.4, 0.8124, 0.4, 0.81, 0.4054, 0.81, 0.4108, 0.8124, 0.4054, 0.8124, 0.4054, 0.81, 0.4108, 0.81, 0.3892, 0.8052, 0.3892, 0.8028, 0.3946, 0.8028, 0.3946, 0.8052, 0.3892, 0.8028, 0.3892, 0.8004, 0.3946, 0.8004, 0.3946, 0.8028, 0.3946, 0.8028, 0.3946, 0.8004, 0.4, 0.8004, 0.4, 0.8028, 0.3946, 0.8052, 0.3946, 0.8028, 0.4, 0.8028, 0.4, 0.8052, 0.3892, 0.81, 0.3892, 0.8076, 0.3946, 0.8076, 0.3946, 0.81, 0.3892, 0.8076, 0.3892, 0.8052, 0.3946, 0.8052, 0.3946, 0.8076, 0.3946, 0.8076, 0.3946, 0.8052, 0.4, 0.8052, 0.4, 0.8076, 0.3946, 0.81, 0.3946, 0.8076, 0.4, 0.8076, 0.4, 0.81, 0.4, 0.8052, 0.4, 0.8028, 0.4054, 0.8028, 0.4054, 0.8052, 0.4, 0.8028, 0.4, 0.8004, 0.4054, 0.8004, 0.4054, 0.8028, 0.4054, 0.8028, 0.4054, 0.8004, 0.4108, 0.8004, 0.4108, 0.8028, 0.4054, 0.8052, 0.4054, 0.8028, 0.4108, 0.8028, 0.4108, 0.8052, 0.4, 0.81, 0.4, 0.8076, 0.4054, 0.8076, 0.4054, 0.81, 0.4, 0.8076, 0.4, 0.8052, 0.4054, 0.8052, 0.4054, 0.8076, 0.4054, 0.8076, 0.4054, 0.8052, 0.4108, 0.8052, 0.4108, 0.8076, 0.4054, 0.81, 0.4054, 0.8076, 0.4108, 0.8076, 0.4108, 0.81, 0.4, 0.8149, 0.3946, 0.8149, 0.3946, 0.8124, 0.4, 0.8124, 0.3946, 0.8149, 0.3892, 0.8149, 0.3892, 0.8124, 0.3946, 0.8124, 0.3946, 0.8124, 0.3892, 0.8124, 0.3892, 0.81, 0.3946, 0.81, 0.4, 0.8124, 0.3946, 0.8124, 0.3946, 0.81, 0.4, 0.81, 0.4108, 0.8149, 0.4054, 0.8149, 0.4054, 0.8124, 0.4108, 0.8124, 0.4054, 0.8149, 0.4, 0.8149, 0.4, 0.8124, 0.4054, 0.8124, 0.4054, 0.8124, 0.4, 0.8124, 0.4, 0.81, 0.4054, 0.81, 0.4108, 0.8124, 0.4054, 0.8124, 0.4054, 0.81, 0.4108, 0.81])
me_cube_002.materials.append(mat_talc)
me_cube_002.update()

# ---- objects
ob_rock = bpy.data.objects.new('Rock', me_cube)
ob_hearthsteel = bpy.data.objects.new('Hearthsteel', me_cube_002)

# ---- transforms, parenting, visibility, modifiers, constraints
ob_rock.location = (0.0, 0.0, 0.0)
ob_rock.lock_rotations_4d = False
ob_rock.empty_display_type = 'ARROWS'
ob_rock.lineart.crease_threshold = 0.0
ob_hearthsteel.location = (0.0, -0.7156, 0.5532)

# ---- collection membership
col_collection.objects.link(ob_rock)
col_collection.objects.link(ob_hearthsteel)

# ---- scene / render settings (as saved in the file)
scene.frame_start = 1; scene.frame_end = 250; scene.frame_set(1)
scene.render.engine = 'BLENDER_EEVEE_NEXT'
scene.render.bake_bias = 0.0
scene.render.bake_samples = 0
scene.cycles.sampling_pattern = 'TABULATED_SOBOL'
scene.eevee.use_volume_custom_range = False
bpy.context.view_layer.update()

# ---- added for rendering (the .blend has no active camera and no usable light): camera, sun
cam_auto = bpy.data.cameras.new('AutoCamera')
cam_auto.lens = 50.0
cam_auto.sensor_width = 36.0
cam_auto.clip_end = 1000.0
ob_auto_camera = bpy.data.objects.new('AutoCamera', cam_auto)
scene.collection.objects.link(ob_auto_camera)
ob_auto_camera.location = (6.43054, -7.65263, 5.95551)
ob_auto_camera.rotation_euler = (1.09748, -7.21219e-08, 0.694738)
scene.camera = ob_auto_camera
light_auto_sun = bpy.data.lights.new('AutoSun', 'SUN')
light_auto_sun.energy = 3.0
light_auto_sun.angle = 0.0523599
ob_auto_sun = bpy.data.objects.new('AutoSun', light_auto_sun)
scene.collection.objects.link(ob_auto_sun)
ob_auto_sun.rotation_euler = (0.872665, 0.174533, 0.523599)
bpy.context.view_layer.update()
